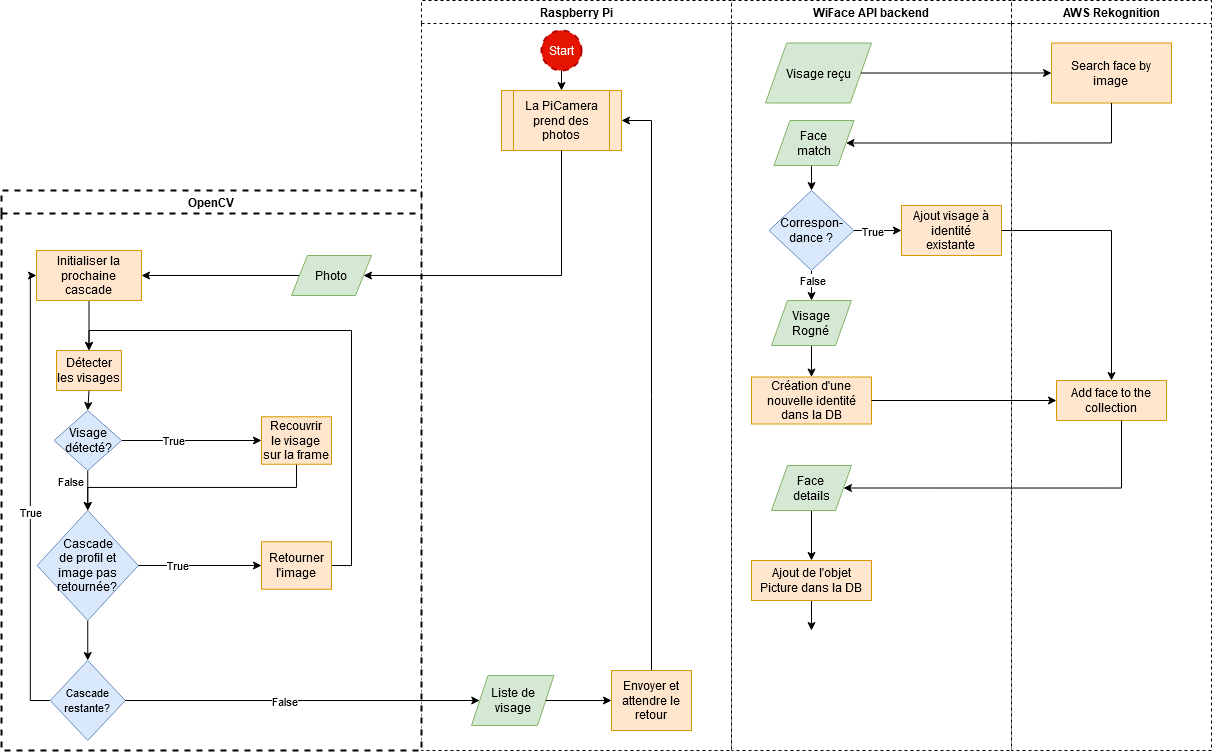

The diagram above was exported from draw.io. Its source (the exported page's mxGraphModel, read from the mxfile embedded in the PNG):
<mxGraphModel dx="2500" dy="898" grid="1" gridSize="10" guides="1" tooltips="1" connect="1" arrows="1" fold="1" page="1" pageScale="1" pageWidth="827" pageHeight="1169" math="0" shadow="0">
  <root>
    <mxCell id="WIyWlLk6GJQsqaUBKTNV-0" />
    <mxCell id="WIyWlLk6GJQsqaUBKTNV-1" parent="WIyWlLk6GJQsqaUBKTNV-0" />
    <mxCell id="HUMt-eXJ5_sap2vRCFsd-2" value="WiFace API backend" style="swimlane;dashed=1;swimlaneFillColor=#ffffff;strokeColor=#000000;" parent="WIyWlLk6GJQsqaUBKTNV-1" vertex="1">
      <mxGeometry x="330" y="40" width="280" height="750" as="geometry" />
    </mxCell>
    <mxCell id="HUMt-eXJ5_sap2vRCFsd-27" value="Visage reçu" style="shape=parallelogram;perimeter=parallelogramPerimeter;whiteSpace=wrap;html=1;fillColor=#d5e8d4;strokeColor=#82b366;" parent="HUMt-eXJ5_sap2vRCFsd-2" vertex="1">
      <mxGeometry x="34" y="42.5" width="106" height="60" as="geometry" />
    </mxCell>
    <mxCell id="HUMt-eXJ5_sap2vRCFsd-42" style="edgeStyle=orthogonalEdgeStyle;rounded=0;jumpStyle=arc;orthogonalLoop=1;jettySize=auto;html=1;exitX=0.5;exitY=1;exitDx=0;exitDy=0;entryX=0.5;entryY=0;entryDx=0;entryDy=0;strokeColor=#000000;" parent="HUMt-eXJ5_sap2vRCFsd-2" source="HUMt-eXJ5_sap2vRCFsd-40" target="HUMt-eXJ5_sap2vRCFsd-41" edge="1">
      <mxGeometry relative="1" as="geometry" />
    </mxCell>
    <mxCell id="HUMt-eXJ5_sap2vRCFsd-40" value="&lt;div&gt;Face &lt;br&gt;&lt;/div&gt;&lt;div&gt;match&lt;/div&gt;" style="shape=parallelogram;perimeter=parallelogramPerimeter;whiteSpace=wrap;html=1;fillColor=#d5e8d4;strokeColor=#82b366;" parent="HUMt-eXJ5_sap2vRCFsd-2" vertex="1">
      <mxGeometry x="42.5" y="120" width="80" height="45" as="geometry" />
    </mxCell>
    <mxCell id="HUMt-eXJ5_sap2vRCFsd-50" style="edgeStyle=orthogonalEdgeStyle;rounded=0;jumpStyle=arc;orthogonalLoop=1;jettySize=auto;html=1;exitX=1;exitY=0.5;exitDx=0;exitDy=0;entryX=0;entryY=0.5;entryDx=0;entryDy=0;strokeColor=#000000;" parent="HUMt-eXJ5_sap2vRCFsd-2" source="HUMt-eXJ5_sap2vRCFsd-41" target="HUMt-eXJ5_sap2vRCFsd-48" edge="1">
      <mxGeometry relative="1" as="geometry" />
    </mxCell>
    <mxCell id="HUMt-eXJ5_sap2vRCFsd-51" value="True" style="edgeLabel;html=1;align=center;verticalAlign=middle;resizable=0;points=[];" parent="HUMt-eXJ5_sap2vRCFsd-50" vertex="1" connectable="0">
      <mxGeometry x="-0.2606" y="-2" relative="1" as="geometry">
        <mxPoint y="-2" as="offset" />
      </mxGeometry>
    </mxCell>
    <mxCell id="HUMt-eXJ5_sap2vRCFsd-52" style="edgeStyle=orthogonalEdgeStyle;rounded=0;jumpStyle=arc;orthogonalLoop=1;jettySize=auto;html=1;exitX=0.5;exitY=1;exitDx=0;exitDy=0;entryX=0.5;entryY=0;entryDx=0;entryDy=0;strokeColor=#000000;" parent="HUMt-eXJ5_sap2vRCFsd-2" source="HUMt-eXJ5_sap2vRCFsd-41" target="HUMt-eXJ5_sap2vRCFsd-47" edge="1">
      <mxGeometry relative="1" as="geometry">
        <Array as="points">
          <mxPoint x="80" y="280" />
          <mxPoint x="80" y="280" />
        </Array>
      </mxGeometry>
    </mxCell>
    <mxCell id="HUMt-eXJ5_sap2vRCFsd-53" value="False" style="edgeLabel;html=1;align=center;verticalAlign=middle;resizable=0;points=[];" parent="HUMt-eXJ5_sap2vRCFsd-52" vertex="1" connectable="0">
      <mxGeometry x="-0.3349" relative="1" as="geometry">
        <mxPoint as="offset" />
      </mxGeometry>
    </mxCell>
    <mxCell id="HUMt-eXJ5_sap2vRCFsd-41" value="&lt;div&gt;Correspon-&lt;/div&gt;&lt;div&gt;dance ?&lt;br&gt;&lt;/div&gt;" style="rhombus;whiteSpace=wrap;html=1;fillColor=#dae8fc;strokeColor=#6c8ebf;" parent="HUMt-eXJ5_sap2vRCFsd-2" vertex="1">
      <mxGeometry x="37.5" y="190" width="85" height="80" as="geometry" />
    </mxCell>
    <mxCell id="HUMt-eXJ5_sap2vRCFsd-66" style="edgeStyle=orthogonalEdgeStyle;rounded=0;jumpStyle=arc;orthogonalLoop=1;jettySize=auto;html=1;exitX=0.5;exitY=1;exitDx=0;exitDy=0;strokeColor=#000000;" parent="HUMt-eXJ5_sap2vRCFsd-2" source="HUMt-eXJ5_sap2vRCFsd-47" target="HUMt-eXJ5_sap2vRCFsd-63" edge="1">
      <mxGeometry relative="1" as="geometry" />
    </mxCell>
    <mxCell id="HUMt-eXJ5_sap2vRCFsd-47" value="&lt;div&gt;Visage&lt;/div&gt;&lt;div&gt;Rogné&lt;br&gt;&lt;/div&gt;" style="shape=parallelogram;perimeter=parallelogramPerimeter;whiteSpace=wrap;html=1;fillColor=#d5e8d4;strokeColor=#82b366;" parent="HUMt-eXJ5_sap2vRCFsd-2" vertex="1">
      <mxGeometry x="40" y="300" width="80" height="45" as="geometry" />
    </mxCell>
    <mxCell id="HUMt-eXJ5_sap2vRCFsd-48" value="&lt;div&gt;Ajout visage à identité&lt;/div&gt;&lt;div&gt;existante&lt;br&gt;&lt;/div&gt;" style="rounded=0;whiteSpace=wrap;html=1;fillColor=#ffe6cc;strokeColor=#d79b00;" parent="HUMt-eXJ5_sap2vRCFsd-2" vertex="1">
      <mxGeometry x="170" y="205" width="100" height="50" as="geometry" />
    </mxCell>
    <mxCell id="HUMt-eXJ5_sap2vRCFsd-60" style="edgeStyle=orthogonalEdgeStyle;rounded=0;jumpStyle=arc;orthogonalLoop=1;jettySize=auto;html=1;strokeColor=#000000;" parent="HUMt-eXJ5_sap2vRCFsd-2" source="HUMt-eXJ5_sap2vRCFsd-57" target="HUMt-eXJ5_sap2vRCFsd-59" edge="1">
      <mxGeometry relative="1" as="geometry" />
    </mxCell>
    <mxCell id="HUMt-eXJ5_sap2vRCFsd-57" value="&lt;div&gt;Face &lt;br&gt;&lt;/div&gt;details" style="shape=parallelogram;perimeter=parallelogramPerimeter;whiteSpace=wrap;html=1;fillColor=#d5e8d4;strokeColor=#82b366;" parent="HUMt-eXJ5_sap2vRCFsd-2" vertex="1">
      <mxGeometry x="40" y="465" width="80" height="45" as="geometry" />
    </mxCell>
    <mxCell id="HUMt-eXJ5_sap2vRCFsd-107" style="edgeStyle=orthogonalEdgeStyle;rounded=0;jumpStyle=arc;orthogonalLoop=1;jettySize=auto;html=1;exitX=0.5;exitY=1;exitDx=0;exitDy=0;shadow=0;strokeColor=#000000;" parent="HUMt-eXJ5_sap2vRCFsd-2" source="HUMt-eXJ5_sap2vRCFsd-59" edge="1">
      <mxGeometry relative="1" as="geometry">
        <mxPoint x="80" y="630" as="targetPoint" />
      </mxGeometry>
    </mxCell>
    <mxCell id="HUMt-eXJ5_sap2vRCFsd-59" value="Ajout de l'objet Picture dans la DB" style="rounded=0;whiteSpace=wrap;html=1;fillColor=#ffe6cc;strokeColor=#d79b00;" parent="HUMt-eXJ5_sap2vRCFsd-2" vertex="1">
      <mxGeometry x="20" y="560" width="120" height="40" as="geometry" />
    </mxCell>
    <mxCell id="HUMt-eXJ5_sap2vRCFsd-63" value="Création d'une nouvelle identité dans la DB" style="rounded=0;whiteSpace=wrap;html=1;fillColor=#ffe6cc;strokeColor=#d79b00;" parent="HUMt-eXJ5_sap2vRCFsd-2" vertex="1">
      <mxGeometry x="20" y="376.5" width="120" height="47" as="geometry" />
    </mxCell>
    <mxCell id="HUMt-eXJ5_sap2vRCFsd-3" value="AWS Rekognition" style="swimlane;startSize=23;fillColor=#ffffff;strokeColor=#000000;dashed=1;swimlaneFillColor=#ffffff;" parent="WIyWlLk6GJQsqaUBKTNV-1" vertex="1">
      <mxGeometry x="610" y="40" width="200" height="750" as="geometry" />
    </mxCell>
    <mxCell id="HUMt-eXJ5_sap2vRCFsd-35" value="Search face by&lt;div&gt;image&lt;br&gt;&lt;/div&gt;" style="rounded=0;whiteSpace=wrap;html=1;fillColor=#ffe6cc;strokeColor=#d79b00;" parent="HUMt-eXJ5_sap2vRCFsd-3" vertex="1">
      <mxGeometry x="40" y="42.5" width="120" height="60" as="geometry" />
    </mxCell>
    <mxCell id="HUMt-eXJ5_sap2vRCFsd-55" value="Add face to the collection" style="rounded=0;whiteSpace=wrap;html=1;fillColor=#ffe6cc;strokeColor=#d79b00;" parent="HUMt-eXJ5_sap2vRCFsd-3" vertex="1">
      <mxGeometry x="45" y="380" width="110" height="40" as="geometry" />
    </mxCell>
    <mxCell id="HUMt-eXJ5_sap2vRCFsd-8" value="Raspberry Pi" style="swimlane;dashed=1;swimlaneFillColor=#ffffff;" parent="WIyWlLk6GJQsqaUBKTNV-1" vertex="1">
      <mxGeometry x="20" y="40" width="310" height="750" as="geometry" />
    </mxCell>
    <mxCell id="HUMt-eXJ5_sap2vRCFsd-84" style="edgeStyle=orthogonalEdgeStyle;rounded=0;jumpStyle=arc;orthogonalLoop=1;jettySize=auto;html=1;exitX=0.5;exitY=1;exitDx=0;exitDy=0;exitPerimeter=0;entryX=0.5;entryY=0;entryDx=0;entryDy=0;shadow=0;strokeColor=#000000;" parent="HUMt-eXJ5_sap2vRCFsd-8" source="HUMt-eXJ5_sap2vRCFsd-71" target="HUMt-eXJ5_sap2vRCFsd-12" edge="1">
      <mxGeometry relative="1" as="geometry" />
    </mxCell>
    <mxCell id="HUMt-eXJ5_sap2vRCFsd-71" value="Start" style="strokeWidth=2;html=1;shape=mxgraph.flowchart.start_2;whiteSpace=wrap;dashed=1;fillColor=#e51400;strokeColor=#B20000;fontColor=#ffffff;" parent="HUMt-eXJ5_sap2vRCFsd-8" vertex="1">
      <mxGeometry x="120" y="30" width="40" height="40" as="geometry" />
    </mxCell>
    <mxCell id="HUMt-eXJ5_sap2vRCFsd-12" value="&lt;div&gt;La PiCamera&lt;/div&gt;&lt;div&gt;prend des photos&lt;br&gt;&lt;/div&gt;" style="shape=process;whiteSpace=wrap;html=1;backgroundOutline=1;fillColor=#ffe6cc;strokeColor=#d79b00;" parent="HUMt-eXJ5_sap2vRCFsd-8" vertex="1">
      <mxGeometry x="80" y="90" width="120" height="60" as="geometry" />
    </mxCell>
    <mxCell id="qSVDNHdyWgLPnHFZxgcY-12" style="edgeStyle=orthogonalEdgeStyle;rounded=0;orthogonalLoop=1;jettySize=auto;html=1;exitX=0.5;exitY=0;exitDx=0;exitDy=0;entryX=1;entryY=0.5;entryDx=0;entryDy=0;" edge="1" parent="HUMt-eXJ5_sap2vRCFsd-8" source="qSVDNHdyWgLPnHFZxgcY-10" target="HUMt-eXJ5_sap2vRCFsd-12">
      <mxGeometry relative="1" as="geometry" />
    </mxCell>
    <mxCell id="qSVDNHdyWgLPnHFZxgcY-10" value="Envoyer et attendre le retour" style="rounded=0;whiteSpace=wrap;html=1;fillColor=#ffe6cc;strokeColor=#d79b00;" vertex="1" parent="HUMt-eXJ5_sap2vRCFsd-8">
      <mxGeometry x="190" y="670" width="80" height="60" as="geometry" />
    </mxCell>
    <mxCell id="qSVDNHdyWgLPnHFZxgcY-7" value="Liste de visage" style="shape=parallelogram;perimeter=parallelogramPerimeter;whiteSpace=wrap;html=1;fillColor=#d5e8d4;strokeColor=#82b366;" vertex="1" parent="HUMt-eXJ5_sap2vRCFsd-8">
      <mxGeometry x="50" y="675" width="82.5" height="50" as="geometry" />
    </mxCell>
    <mxCell id="qSVDNHdyWgLPnHFZxgcY-11" value="" style="edgeStyle=orthogonalEdgeStyle;rounded=0;orthogonalLoop=1;jettySize=auto;html=1;" edge="1" parent="HUMt-eXJ5_sap2vRCFsd-8" source="qSVDNHdyWgLPnHFZxgcY-7" target="qSVDNHdyWgLPnHFZxgcY-10">
      <mxGeometry relative="1" as="geometry" />
    </mxCell>
    <mxCell id="HUMt-eXJ5_sap2vRCFsd-38" style="edgeStyle=orthogonalEdgeStyle;rounded=0;jumpStyle=arc;orthogonalLoop=1;jettySize=auto;html=1;strokeColor=#000000;" parent="WIyWlLk6GJQsqaUBKTNV-1" source="HUMt-eXJ5_sap2vRCFsd-27" target="HUMt-eXJ5_sap2vRCFsd-35" edge="1">
      <mxGeometry relative="1" as="geometry" />
    </mxCell>
    <mxCell id="HUMt-eXJ5_sap2vRCFsd-39" style="edgeStyle=orthogonalEdgeStyle;rounded=0;jumpStyle=arc;orthogonalLoop=1;jettySize=auto;html=1;strokeColor=#000000;entryX=1;entryY=0.5;entryDx=0;entryDy=0;" parent="WIyWlLk6GJQsqaUBKTNV-1" source="HUMt-eXJ5_sap2vRCFsd-35" target="HUMt-eXJ5_sap2vRCFsd-40" edge="1">
      <mxGeometry relative="1" as="geometry">
        <mxPoint x="710" y="310" as="targetPoint" />
        <Array as="points">
          <mxPoint x="710" y="183" />
        </Array>
      </mxGeometry>
    </mxCell>
    <mxCell id="HUMt-eXJ5_sap2vRCFsd-62" value="" style="edgeStyle=orthogonalEdgeStyle;rounded=0;jumpStyle=arc;orthogonalLoop=1;jettySize=auto;html=1;strokeColor=#000000;entryX=1;entryY=0.5;entryDx=0;entryDy=0;" parent="WIyWlLk6GJQsqaUBKTNV-1" source="HUMt-eXJ5_sap2vRCFsd-55" target="HUMt-eXJ5_sap2vRCFsd-57" edge="1">
      <mxGeometry relative="1" as="geometry">
        <mxPoint x="720" y="620" as="targetPoint" />
        <Array as="points">
          <mxPoint x="720" y="528" />
        </Array>
      </mxGeometry>
    </mxCell>
    <mxCell id="HUMt-eXJ5_sap2vRCFsd-76" style="edgeStyle=orthogonalEdgeStyle;rounded=0;jumpStyle=arc;orthogonalLoop=1;jettySize=auto;html=1;exitX=1;exitY=0.5;exitDx=0;exitDy=0;entryX=0;entryY=0.5;entryDx=0;entryDy=0;shadow=0;strokeColor=#000000;" parent="WIyWlLk6GJQsqaUBKTNV-1" source="HUMt-eXJ5_sap2vRCFsd-63" target="HUMt-eXJ5_sap2vRCFsd-55" edge="1">
      <mxGeometry relative="1" as="geometry">
        <Array as="points">
          <mxPoint x="520" y="440" />
          <mxPoint x="520" y="440" />
        </Array>
      </mxGeometry>
    </mxCell>
    <mxCell id="HUMt-eXJ5_sap2vRCFsd-101" style="edgeStyle=orthogonalEdgeStyle;rounded=0;jumpStyle=arc;orthogonalLoop=1;jettySize=auto;html=1;exitX=1;exitY=0.5;exitDx=0;exitDy=0;entryX=0.5;entryY=0;entryDx=0;entryDy=0;shadow=0;strokeColor=#000000;" parent="WIyWlLk6GJQsqaUBKTNV-1" source="HUMt-eXJ5_sap2vRCFsd-48" target="HUMt-eXJ5_sap2vRCFsd-55" edge="1">
      <mxGeometry relative="1" as="geometry">
        <Array as="points">
          <mxPoint x="710" y="270" />
        </Array>
      </mxGeometry>
    </mxCell>
    <mxCell id="HUMt-eXJ5_sap2vRCFsd-9" value="OpenCV" style="swimlane;startSize=23;dashed=1;strokeWidth=2;swimlaneFillColor=#FFFFFF;fillColor=#FFFFFF;strokeColor=#000000;" parent="WIyWlLk6GJQsqaUBKTNV-1" vertex="1">
      <mxGeometry x="-400" y="230" width="420" height="560" as="geometry" />
    </mxCell>
    <mxCell id="HUMt-eXJ5_sap2vRCFsd-22" style="edgeStyle=orthogonalEdgeStyle;rounded=0;orthogonalLoop=1;jettySize=auto;html=1;exitX=0.5;exitY=1;exitDx=0;exitDy=0;entryX=0.5;entryY=0;entryDx=0;entryDy=0;" parent="HUMt-eXJ5_sap2vRCFsd-9" source="HUMt-eXJ5_sap2vRCFsd-19" target="qSVDNHdyWgLPnHFZxgcY-14" edge="1">
      <mxGeometry relative="1" as="geometry" />
    </mxCell>
    <mxCell id="HUMt-eXJ5_sap2vRCFsd-23" value="&lt;div&gt;False&lt;/div&gt;" style="edgeLabel;html=1;align=center;verticalAlign=middle;resizable=0;points=[];" parent="HUMt-eXJ5_sap2vRCFsd-22" vertex="1" connectable="0">
      <mxGeometry x="0.2685" y="-1" relative="1" as="geometry">
        <mxPoint x="-16.5" y="-15.14" as="offset" />
      </mxGeometry>
    </mxCell>
    <mxCell id="HUMt-eXJ5_sap2vRCFsd-25" style="edgeStyle=orthogonalEdgeStyle;rounded=0;orthogonalLoop=1;jettySize=auto;html=1;exitX=1;exitY=0.5;exitDx=0;exitDy=0;entryX=0;entryY=0.5;entryDx=0;entryDy=0;" parent="HUMt-eXJ5_sap2vRCFsd-9" source="HUMt-eXJ5_sap2vRCFsd-19" target="HUMt-eXJ5_sap2vRCFsd-24" edge="1">
      <mxGeometry relative="1" as="geometry" />
    </mxCell>
    <mxCell id="HUMt-eXJ5_sap2vRCFsd-26" value="True" style="edgeLabel;html=1;align=center;verticalAlign=middle;resizable=0;points=[];" parent="HUMt-eXJ5_sap2vRCFsd-25" vertex="1" connectable="0">
      <mxGeometry x="-0.2622" y="1" relative="1" as="geometry">
        <mxPoint as="offset" />
      </mxGeometry>
    </mxCell>
    <mxCell id="HUMt-eXJ5_sap2vRCFsd-19" value="Visage détecté?" style="rhombus;whiteSpace=wrap;html=1;fillColor=#dae8fc;strokeColor=#6c8ebf;" parent="HUMt-eXJ5_sap2vRCFsd-9" vertex="1">
      <mxGeometry x="52.5" y="220" width="67.5" height="60" as="geometry" />
    </mxCell>
    <mxCell id="qSVDNHdyWgLPnHFZxgcY-3" style="edgeStyle=orthogonalEdgeStyle;rounded=0;orthogonalLoop=1;jettySize=auto;html=1;exitX=0;exitY=0.5;exitDx=0;exitDy=0;entryX=0;entryY=0.5;entryDx=0;entryDy=0;" edge="1" parent="HUMt-eXJ5_sap2vRCFsd-9" source="HUMt-eXJ5_sap2vRCFsd-14" target="HUMt-eXJ5_sap2vRCFsd-13">
      <mxGeometry relative="1" as="geometry" />
    </mxCell>
    <mxCell id="qSVDNHdyWgLPnHFZxgcY-4" value="True" style="edgeLabel;html=1;align=center;verticalAlign=middle;resizable=0;points=[];" vertex="1" connectable="0" parent="qSVDNHdyWgLPnHFZxgcY-3">
      <mxGeometry x="-0.0786" relative="1" as="geometry">
        <mxPoint as="offset" />
      </mxGeometry>
    </mxCell>
    <mxCell id="HUMt-eXJ5_sap2vRCFsd-14" value="&lt;div&gt;&lt;font style=&quot;font-size: 11px&quot;&gt;Cascade&lt;br&gt;&lt;/font&gt;&lt;/div&gt;&lt;div&gt;&lt;font style=&quot;font-size: 11px&quot;&gt;restante?&lt;br&gt;&lt;/font&gt;&lt;/div&gt;" style="rhombus;whiteSpace=wrap;html=1;fillColor=#dae8fc;strokeColor=#6c8ebf;" parent="HUMt-eXJ5_sap2vRCFsd-9" vertex="1">
      <mxGeometry x="48.75" y="470" width="75" height="80" as="geometry" />
    </mxCell>
    <mxCell id="qSVDNHdyWgLPnHFZxgcY-5" style="edgeStyle=orthogonalEdgeStyle;rounded=0;orthogonalLoop=1;jettySize=auto;html=1;exitX=0.5;exitY=1;exitDx=0;exitDy=0;" edge="1" parent="HUMt-eXJ5_sap2vRCFsd-9" source="HUMt-eXJ5_sap2vRCFsd-24" target="qSVDNHdyWgLPnHFZxgcY-14">
      <mxGeometry relative="1" as="geometry" />
    </mxCell>
    <mxCell id="HUMt-eXJ5_sap2vRCFsd-24" value="&lt;div&gt;Recouvrir&lt;/div&gt;&lt;div&gt;le visage&lt;/div&gt;&lt;div&gt;sur la frame&lt;br&gt;&lt;/div&gt;" style="rounded=0;whiteSpace=wrap;html=1;fillColor=#ffe6cc;strokeColor=#d79b00;" parent="HUMt-eXJ5_sap2vRCFsd-9" vertex="1">
      <mxGeometry x="260" y="226.25" width="70" height="47.5" as="geometry" />
    </mxCell>
    <mxCell id="HUMt-eXJ5_sap2vRCFsd-87" style="edgeStyle=orthogonalEdgeStyle;rounded=0;jumpStyle=arc;orthogonalLoop=1;jettySize=auto;html=1;exitX=0.5;exitY=1;exitDx=0;exitDy=0;entryX=0.5;entryY=0;entryDx=0;entryDy=0;shadow=0;strokeColor=#000000;" parent="HUMt-eXJ5_sap2vRCFsd-9" source="HUMt-eXJ5_sap2vRCFsd-13" target="HUMt-eXJ5_sap2vRCFsd-17" edge="1">
      <mxGeometry relative="1" as="geometry" />
    </mxCell>
    <mxCell id="HUMt-eXJ5_sap2vRCFsd-13" value="&lt;div&gt;Initialiser la prochaine cascade&lt;/div&gt;" style="rounded=0;whiteSpace=wrap;html=1;fillColor=#ffe6cc;strokeColor=#d79b00;" parent="HUMt-eXJ5_sap2vRCFsd-9" vertex="1">
      <mxGeometry x="35" y="60" width="105" height="50" as="geometry" />
    </mxCell>
    <mxCell id="HUMt-eXJ5_sap2vRCFsd-17" value="&lt;div&gt;Détecter les visages&lt;br&gt;&lt;/div&gt;" style="rounded=0;whiteSpace=wrap;html=1;fillColor=#ffe6cc;strokeColor=#d79b00;" parent="HUMt-eXJ5_sap2vRCFsd-9" vertex="1">
      <mxGeometry x="55" y="160" width="65" height="40" as="geometry" />
    </mxCell>
    <mxCell id="HUMt-eXJ5_sap2vRCFsd-21" style="edgeStyle=orthogonalEdgeStyle;rounded=0;orthogonalLoop=1;jettySize=auto;html=1;exitX=0.5;exitY=1;exitDx=0;exitDy=0;entryX=0.5;entryY=0;entryDx=0;entryDy=0;" parent="HUMt-eXJ5_sap2vRCFsd-9" source="HUMt-eXJ5_sap2vRCFsd-17" target="HUMt-eXJ5_sap2vRCFsd-19" edge="1">
      <mxGeometry relative="1" as="geometry" />
    </mxCell>
    <mxCell id="HUMt-eXJ5_sap2vRCFsd-119" style="edgeStyle=orthogonalEdgeStyle;rounded=0;jumpStyle=arc;orthogonalLoop=1;jettySize=auto;html=1;exitX=1;exitY=0.5;exitDx=0;exitDy=0;shadow=0;strokeColor=#000000;" parent="HUMt-eXJ5_sap2vRCFsd-9" source="HUMt-eXJ5_sap2vRCFsd-116" target="HUMt-eXJ5_sap2vRCFsd-13" edge="1">
      <mxGeometry relative="1" as="geometry" />
    </mxCell>
    <mxCell id="HUMt-eXJ5_sap2vRCFsd-116" value="Photo" style="shape=parallelogram;perimeter=parallelogramPerimeter;whiteSpace=wrap;html=1;fillColor=#d5e8d4;strokeColor=#82b366;direction=west;" parent="HUMt-eXJ5_sap2vRCFsd-9" vertex="1">
      <mxGeometry x="290" y="65" width="80" height="40" as="geometry" />
    </mxCell>
    <mxCell id="qSVDNHdyWgLPnHFZxgcY-23" style="edgeStyle=orthogonalEdgeStyle;rounded=0;orthogonalLoop=1;jettySize=auto;html=1;exitX=0.5;exitY=1;exitDx=0;exitDy=0;entryX=0.5;entryY=0;entryDx=0;entryDy=0;" edge="1" parent="HUMt-eXJ5_sap2vRCFsd-9" source="qSVDNHdyWgLPnHFZxgcY-14" target="HUMt-eXJ5_sap2vRCFsd-14">
      <mxGeometry relative="1" as="geometry" />
    </mxCell>
    <mxCell id="qSVDNHdyWgLPnHFZxgcY-14" value="&lt;div&gt;Cascade&lt;/div&gt;&lt;div&gt;de profil et&lt;/div&gt;&lt;div&gt;image pas retournée?&lt;br&gt;&lt;/div&gt;" style="rhombus;whiteSpace=wrap;html=1;fillColor=#dae8fc;strokeColor=#6c8ebf;" vertex="1" parent="HUMt-eXJ5_sap2vRCFsd-9">
      <mxGeometry x="35.63" y="320" width="101.25" height="110" as="geometry" />
    </mxCell>
    <mxCell id="qSVDNHdyWgLPnHFZxgcY-24" style="edgeStyle=orthogonalEdgeStyle;rounded=0;orthogonalLoop=1;jettySize=auto;html=1;exitX=1;exitY=0.5;exitDx=0;exitDy=0;entryX=0.5;entryY=0;entryDx=0;entryDy=0;" edge="1" parent="HUMt-eXJ5_sap2vRCFsd-9" source="qSVDNHdyWgLPnHFZxgcY-15" target="HUMt-eXJ5_sap2vRCFsd-17">
      <mxGeometry relative="1" as="geometry" />
    </mxCell>
    <mxCell id="qSVDNHdyWgLPnHFZxgcY-15" value="&lt;div&gt;Retourner&lt;/div&gt;&lt;div&gt;l'image&lt;br&gt;&lt;/div&gt;" style="rounded=0;whiteSpace=wrap;html=1;fillColor=#ffe6cc;strokeColor=#d79b00;" vertex="1" parent="HUMt-eXJ5_sap2vRCFsd-9">
      <mxGeometry x="260" y="351.25" width="70" height="47.5" as="geometry" />
    </mxCell>
    <mxCell id="qSVDNHdyWgLPnHFZxgcY-17" style="edgeStyle=orthogonalEdgeStyle;rounded=0;orthogonalLoop=1;jettySize=auto;html=1;exitX=1;exitY=0.5;exitDx=0;exitDy=0;entryX=0;entryY=0.5;entryDx=0;entryDy=0;" edge="1" parent="HUMt-eXJ5_sap2vRCFsd-9" source="qSVDNHdyWgLPnHFZxgcY-14" target="qSVDNHdyWgLPnHFZxgcY-15">
      <mxGeometry relative="1" as="geometry">
        <mxPoint x="250" y="355" as="targetPoint" />
      </mxGeometry>
    </mxCell>
    <mxCell id="qSVDNHdyWgLPnHFZxgcY-22" value="&lt;div&gt;True&lt;/div&gt;" style="edgeLabel;html=1;align=center;verticalAlign=middle;resizable=0;points=[];" vertex="1" connectable="0" parent="qSVDNHdyWgLPnHFZxgcY-17">
      <mxGeometry x="-0.3668" y="1" relative="1" as="geometry">
        <mxPoint as="offset" />
      </mxGeometry>
    </mxCell>
    <mxCell id="HUMt-eXJ5_sap2vRCFsd-120" style="edgeStyle=orthogonalEdgeStyle;rounded=0;jumpStyle=arc;orthogonalLoop=1;jettySize=auto;html=1;exitX=0.5;exitY=1;exitDx=0;exitDy=0;entryX=0;entryY=0.5;entryDx=0;entryDy=0;shadow=0;strokeColor=#000000;" parent="WIyWlLk6GJQsqaUBKTNV-1" source="HUMt-eXJ5_sap2vRCFsd-12" target="HUMt-eXJ5_sap2vRCFsd-116" edge="1">
      <mxGeometry relative="1" as="geometry">
        <Array as="points">
          <mxPoint x="160" y="315" />
        </Array>
      </mxGeometry>
    </mxCell>
    <mxCell id="qSVDNHdyWgLPnHFZxgcY-8" style="edgeStyle=orthogonalEdgeStyle;rounded=0;orthogonalLoop=1;jettySize=auto;html=1;exitX=1;exitY=0.5;exitDx=0;exitDy=0;" edge="1" parent="WIyWlLk6GJQsqaUBKTNV-1" source="HUMt-eXJ5_sap2vRCFsd-14" target="qSVDNHdyWgLPnHFZxgcY-7">
      <mxGeometry relative="1" as="geometry" />
    </mxCell>
    <mxCell id="qSVDNHdyWgLPnHFZxgcY-9" value="False" style="edgeLabel;html=1;align=center;verticalAlign=middle;resizable=0;points=[];" vertex="1" connectable="0" parent="qSVDNHdyWgLPnHFZxgcY-8">
      <mxGeometry x="-0.1044" relative="1" as="geometry">
        <mxPoint as="offset" />
      </mxGeometry>
    </mxCell>
  </root>
</mxGraphModel>